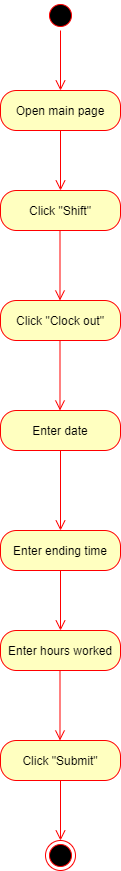

The diagram above was exported from draw.io. Its source (the exported page's mxGraphModel, read from the mxfile embedded in the PNG):
<mxGraphModel dx="1038" dy="499" grid="1" gridSize="10" guides="1" tooltips="1" connect="1" arrows="1" fold="1" page="1" pageScale="1" pageWidth="850" pageHeight="1100" math="0" shadow="0">
  <root>
    <mxCell id="0" />
    <mxCell id="1" parent="0" />
    <mxCell id="PspxhoBamMMMvUKT2TuL-2" value="Open main page" style="rounded=1;whiteSpace=wrap;html=1;arcSize=40;fontColor=#000000;fillColor=#ffffc0;strokeColor=#ff0000;" vertex="1" parent="1">
      <mxGeometry x="200" y="110" width="120" height="40" as="geometry" />
    </mxCell>
    <mxCell id="PspxhoBamMMMvUKT2TuL-3" value="" style="edgeStyle=orthogonalEdgeStyle;html=1;verticalAlign=bottom;endArrow=open;endSize=8;strokeColor=#ff0000;" edge="1" source="PspxhoBamMMMvUKT2TuL-2" parent="1">
      <mxGeometry relative="1" as="geometry">
        <mxPoint x="260" y="210" as="targetPoint" />
      </mxGeometry>
    </mxCell>
    <mxCell id="PspxhoBamMMMvUKT2TuL-4" value="" style="ellipse;html=1;shape=startState;fillColor=#000000;strokeColor=#ff0000;" vertex="1" parent="1">
      <mxGeometry x="245" y="20" width="30" height="30" as="geometry" />
    </mxCell>
    <mxCell id="PspxhoBamMMMvUKT2TuL-5" value="" style="edgeStyle=orthogonalEdgeStyle;html=1;verticalAlign=bottom;endArrow=open;endSize=8;strokeColor=#ff0000;" edge="1" source="PspxhoBamMMMvUKT2TuL-4" parent="1">
      <mxGeometry relative="1" as="geometry">
        <mxPoint x="260" y="110" as="targetPoint" />
      </mxGeometry>
    </mxCell>
    <mxCell id="PspxhoBamMMMvUKT2TuL-14" value="Click &quot;Shift&quot;" style="rounded=1;whiteSpace=wrap;html=1;arcSize=40;fontColor=#000000;fillColor=#ffffc0;strokeColor=#ff0000;" vertex="1" parent="1">
      <mxGeometry x="200" y="210" width="120" height="40" as="geometry" />
    </mxCell>
    <mxCell id="PspxhoBamMMMvUKT2TuL-28" value="Click &quot;Clock out&quot;" style="rounded=1;whiteSpace=wrap;html=1;arcSize=40;fontColor=#000000;fillColor=#ffffc0;strokeColor=#ff0000;" vertex="1" parent="1">
      <mxGeometry x="200" y="320" width="120" height="40" as="geometry" />
    </mxCell>
    <mxCell id="PspxhoBamMMMvUKT2TuL-61" value="" style="edgeStyle=orthogonalEdgeStyle;html=1;verticalAlign=bottom;endArrow=open;endSize=8;strokeColor=#ff0000;" edge="1" parent="1">
      <mxGeometry relative="1" as="geometry">
        <mxPoint x="259.5" y="320" as="targetPoint" />
        <mxPoint x="259.5" y="250" as="sourcePoint" />
      </mxGeometry>
    </mxCell>
    <mxCell id="PspxhoBamMMMvUKT2TuL-66" value="Enter date" style="rounded=1;whiteSpace=wrap;html=1;arcSize=40;fontColor=#000000;fillColor=#ffffc0;strokeColor=#ff0000;" vertex="1" parent="1">
      <mxGeometry x="200" y="430" width="120" height="40" as="geometry" />
    </mxCell>
    <mxCell id="PspxhoBamMMMvUKT2TuL-67" value="" style="edgeStyle=orthogonalEdgeStyle;html=1;verticalAlign=bottom;endArrow=open;endSize=8;strokeColor=#ff0000;" edge="1" source="PspxhoBamMMMvUKT2TuL-66" parent="1">
      <mxGeometry relative="1" as="geometry">
        <mxPoint x="260" y="550" as="targetPoint" />
      </mxGeometry>
    </mxCell>
    <mxCell id="PspxhoBamMMMvUKT2TuL-72" value="Enter ending time" style="rounded=1;whiteSpace=wrap;html=1;arcSize=40;fontColor=#000000;fillColor=#ffffc0;strokeColor=#ff0000;" vertex="1" parent="1">
      <mxGeometry x="200" y="550" width="120" height="40" as="geometry" />
    </mxCell>
    <mxCell id="PspxhoBamMMMvUKT2TuL-78" value="" style="edgeStyle=orthogonalEdgeStyle;html=1;verticalAlign=bottom;endArrow=open;endSize=8;strokeColor=#ff0000;exitX=0.5;exitY=1;exitDx=0;exitDy=0;" edge="1" source="PspxhoBamMMMvUKT2TuL-72" parent="1">
      <mxGeometry relative="1" as="geometry">
        <mxPoint x="260" y="650" as="targetPoint" />
        <mxPoint x="500" y="650" as="sourcePoint" />
      </mxGeometry>
    </mxCell>
    <mxCell id="PspxhoBamMMMvUKT2TuL-79" value="Enter hours worked" style="rounded=1;whiteSpace=wrap;html=1;arcSize=40;fontColor=#000000;fillColor=#ffffc0;strokeColor=#ff0000;" vertex="1" parent="1">
      <mxGeometry x="200" y="650" width="120" height="40" as="geometry" />
    </mxCell>
    <mxCell id="PspxhoBamMMMvUKT2TuL-106" value="" style="ellipse;html=1;shape=endState;fillColor=#000000;strokeColor=#ff0000;" vertex="1" parent="1">
      <mxGeometry x="245" y="860" width="30" height="30" as="geometry" />
    </mxCell>
    <mxCell id="PspxhoBamMMMvUKT2TuL-114" value="" style="edgeStyle=orthogonalEdgeStyle;html=1;verticalAlign=bottom;endArrow=open;endSize=8;strokeColor=#ff0000;" edge="1" parent="1">
      <mxGeometry relative="1" as="geometry">
        <mxPoint x="259.5" y="430" as="targetPoint" />
        <mxPoint x="259.5" y="360" as="sourcePoint" />
      </mxGeometry>
    </mxCell>
    <mxCell id="PspxhoBamMMMvUKT2TuL-121" value="" style="edgeStyle=orthogonalEdgeStyle;html=1;verticalAlign=bottom;endArrow=open;endSize=8;strokeColor=#ff0000;" edge="1" parent="1">
      <mxGeometry relative="1" as="geometry">
        <mxPoint x="259.5" y="760" as="targetPoint" />
        <mxPoint x="259.5" y="690" as="sourcePoint" />
      </mxGeometry>
    </mxCell>
    <mxCell id="PspxhoBamMMMvUKT2TuL-122" value="Click &quot;Submit&quot;" style="rounded=1;whiteSpace=wrap;html=1;arcSize=40;fontColor=#000000;fillColor=#ffffc0;strokeColor=#ff0000;" vertex="1" parent="1">
      <mxGeometry x="200" y="760" width="120" height="40" as="geometry" />
    </mxCell>
    <mxCell id="PspxhoBamMMMvUKT2TuL-123" value="" style="edgeStyle=orthogonalEdgeStyle;html=1;verticalAlign=bottom;endArrow=open;endSize=8;strokeColor=#ff0000;" edge="1" source="PspxhoBamMMMvUKT2TuL-122" parent="1">
      <mxGeometry relative="1" as="geometry">
        <mxPoint x="260" y="860" as="targetPoint" />
      </mxGeometry>
    </mxCell>
  </root>
</mxGraphModel>